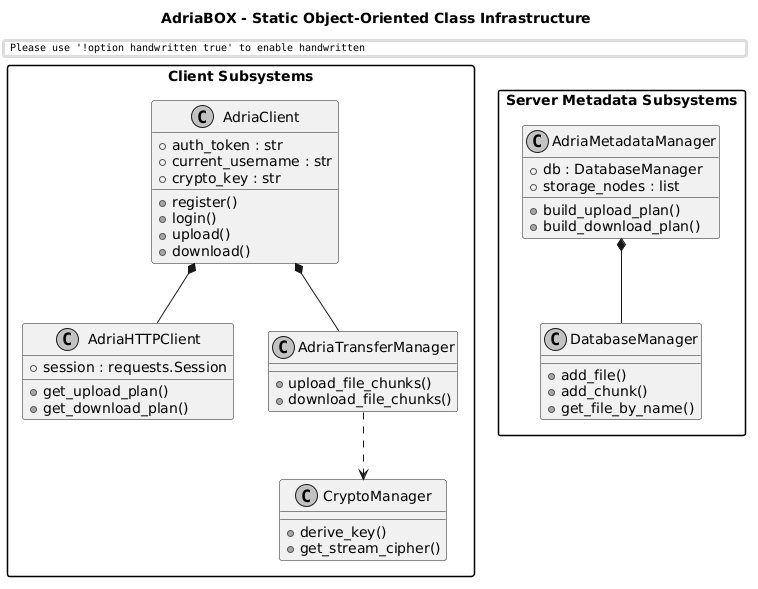

The diagram above was rendered by PlantUML. Its source (embedded in the PNG):
@startuml
skinparam handwritten false
skinparam monochrome true
skinparam packageStyle rect
skinparam defaultFontName "Arial"
skinparam shadownding false

title AdriaBOX - Static Object-Oriented Class Infrastructure

package "Client Subsystems" #White {
    class AdriaClient {
        +auth_token : str
        +current_username : str
        +crypto_key : str
        +register()
        +login()
        +upload()
        +download()
    }
    class AdriaHTTPClient {
        +session : requests.Session
        +get_upload_plan()
        +get_download_plan()
    }
    class AdriaTransferManager {
        +upload_file_chunks()
        +download_file_chunks()
    }
    class CryptoManager {
        +derive_key()
        +get_stream_cipher()
    }
}

package "Server Metadata Subsystems" #White {
    class AdriaMetadataManager {
        +db : DatabaseManager
        +storage_nodes : list
        +build_upload_plan()
        +build_download_plan()
    }
    class DatabaseManager {
        +add_file()
        +add_chunk()
        +get_file_by_name()
    }
}

AdriaClient *-- AdriaHTTPClient
AdriaClient *-- AdriaTransferManager
AdriaTransferManager ..> CryptoManager
AdriaMetadataManager *-- DatabaseManager
@enduml